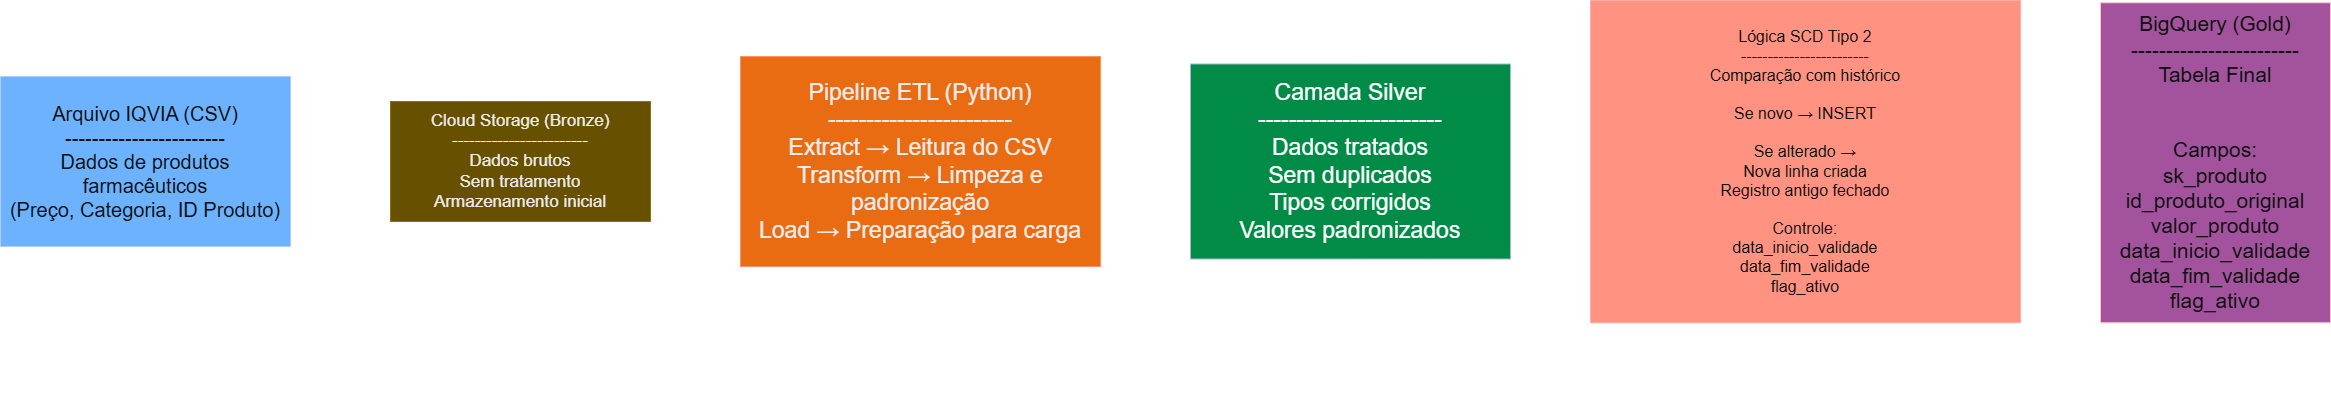

The diagram above was exported from draw.io. Its source (the exported page's mxGraphModel, read from the mxfile embedded in the PNG):
<mxGraphModel dx="4300" dy="2926" grid="1" gridSize="10" guides="1" tooltips="1" connect="1" arrows="1" fold="1" page="1" pageScale="1" pageWidth="827" pageHeight="1169" math="0" shadow="0">
  <root>
    <mxCell id="0" />
    <mxCell id="1" parent="0" />
    <mxCell id="eV0YhgL4oXHJW4cZt0Gm-2" edge="1" parent="1" source="fgvcGirMaCGpTqwVdfVA-10" style="edgeStyle=orthogonalEdgeStyle;rounded=0;orthogonalLoop=1;jettySize=auto;html=1;" target="fgvcGirMaCGpTqwVdfVA-15" value="">
      <mxGeometry relative="1" as="geometry" />
    </mxCell>
    <mxCell id="fgvcGirMaCGpTqwVdfVA-10" parent="1" style="whiteSpace=wrap;html=1;autosizeText=1;fontSize=17;fillColor=#e3c800;strokeColor=#B09500;fontColor=#000000;" value="&lt;div&gt;Cloud Storage (Bronze)&lt;/div&gt;&lt;div&gt;------------------------&lt;/div&gt;&lt;div&gt;Dados brutos&lt;/div&gt;&lt;div&gt;Sem tratamento&lt;/div&gt;&lt;div&gt;Armazenamento inicial&lt;/div&gt;" vertex="1">
      <mxGeometry height="120" width="260" x="170" y="-925" as="geometry" />
    </mxCell>
    <mxCell id="eV0YhgL4oXHJW4cZt0Gm-1" edge="1" parent="1" source="fgvcGirMaCGpTqwVdfVA-13" style="edgeStyle=orthogonalEdgeStyle;rounded=0;orthogonalLoop=1;jettySize=auto;html=1;" target="fgvcGirMaCGpTqwVdfVA-10" value="">
      <mxGeometry relative="1" as="geometry" />
    </mxCell>
    <mxCell id="fgvcGirMaCGpTqwVdfVA-13" parent="1" style="whiteSpace=wrap;html=1;autosizeText=1;fontSize=20;fillColor=#0050ef;fontColor=#ffffff;strokeColor=#001DBC;" value="&lt;div&gt;Arquivo IQVIA (CSV)&lt;/div&gt;&lt;div&gt;------------------------&lt;/div&gt;&lt;div&gt;Dados de produtos farmacêuticos&lt;/div&gt;&lt;div&gt;(Preço, Categoria, ID Produto)&lt;/div&gt;" vertex="1">
      <mxGeometry height="170" width="290" x="-220" y="-950" as="geometry" />
    </mxCell>
    <mxCell id="eV0YhgL4oXHJW4cZt0Gm-5" edge="1" parent="1" source="fgvcGirMaCGpTqwVdfVA-14" style="edgeStyle=orthogonalEdgeStyle;rounded=0;orthogonalLoop=1;jettySize=auto;html=1;" target="fgvcGirMaCGpTqwVdfVA-17" value="">
      <mxGeometry relative="1" as="geometry" />
    </mxCell>
    <mxCell id="fgvcGirMaCGpTqwVdfVA-14" parent="1" style="whiteSpace=wrap;html=1;autosizeText=1;fontSize=16;fillColor=#e51400;fontColor=#ffffff;strokeColor=#B20000;" value="&lt;div&gt;Lógica SCD Tipo 2&lt;/div&gt;&lt;div&gt;------------------------&lt;/div&gt;&lt;div&gt;Comparação com histórico&lt;/div&gt;&lt;div&gt;&lt;br&gt;&lt;/div&gt;&lt;div&gt;Se novo → INSERT&lt;/div&gt;&lt;div&gt;&lt;br&gt;&lt;/div&gt;&lt;div&gt;Se alterado →&lt;/div&gt;&lt;div&gt;Nova linha criada&lt;/div&gt;&lt;div&gt;Registro antigo fechado&lt;/div&gt;&lt;div&gt;&lt;br&gt;&lt;/div&gt;&lt;div&gt;Controle:&lt;/div&gt;&lt;div&gt;data_inicio_validade&lt;/div&gt;&lt;div&gt;data_fim_validade&lt;/div&gt;&lt;div&gt;flag_ativo&lt;/div&gt;" vertex="1">
      <mxGeometry height="322.5" width="430" x="1370" y="-1026.25" as="geometry" />
    </mxCell>
    <mxCell id="eV0YhgL4oXHJW4cZt0Gm-3" edge="1" parent="1" source="fgvcGirMaCGpTqwVdfVA-15" style="edgeStyle=orthogonalEdgeStyle;rounded=0;orthogonalLoop=1;jettySize=auto;html=1;" target="fgvcGirMaCGpTqwVdfVA-16" value="">
      <mxGeometry relative="1" as="geometry" />
    </mxCell>
    <mxCell id="fgvcGirMaCGpTqwVdfVA-15" parent="1" style="whiteSpace=wrap;html=1;autosizeText=1;fontSize=23;fillColor=#fa6800;fontColor=#000000;strokeColor=#C73500;" value="&lt;div&gt;Pipeline ETL (Python)&lt;/div&gt;&lt;div&gt;------------------------&lt;/div&gt;&lt;div&gt;Extract → Leitura do CSV&lt;/div&gt;&lt;div&gt;Transform → Limpeza e padronização&lt;/div&gt;&lt;div&gt;Load → Preparação para carga&lt;/div&gt;" vertex="1">
      <mxGeometry height="210" width="360" x="520" y="-970" as="geometry" />
    </mxCell>
    <mxCell id="eV0YhgL4oXHJW4cZt0Gm-4" edge="1" parent="1" source="fgvcGirMaCGpTqwVdfVA-16" style="edgeStyle=orthogonalEdgeStyle;rounded=0;orthogonalLoop=1;jettySize=auto;html=1;" target="fgvcGirMaCGpTqwVdfVA-14" value="">
      <mxGeometry relative="1" as="geometry" />
    </mxCell>
    <mxCell id="fgvcGirMaCGpTqwVdfVA-16" parent="1" style="whiteSpace=wrap;html=1;autosizeText=1;fontSize=23;fillColor=light-dark(#BAC8D3,#008B46);strokeColor=#23445d;" value="&lt;div&gt;Camada Silver&lt;/div&gt;&lt;div&gt;------------------------&lt;/div&gt;&lt;div&gt;Dados tratados&lt;/div&gt;&lt;div&gt;Sem duplicados&lt;/div&gt;&lt;div&gt;Tipos corrigidos&lt;/div&gt;&lt;div&gt;Valores padronizados&lt;/div&gt;" vertex="1">
      <mxGeometry height="195" width="320" x="970" y="-962.5" as="geometry" />
    </mxCell>
    <mxCell id="fgvcGirMaCGpTqwVdfVA-17" parent="1" style="whiteSpace=wrap;html=1;autosizeText=1;fontSize=21;fillColor=light-dark(#A20025,#A3539D);strokeColor=#6F0000;fontColor=#ffffff;" value="BigQuery (Gold)&#10;------------------------&#10;Tabela Final&#10;&#10;&#10;Campos:&#10;sk_produto&#10;id_produto_original&#10;valor_produto&#10;data_inicio_validade&#10;data_fim_validade&#10;flag_ativo" vertex="1">
      <mxGeometry height="320" width="230" x="1880" y="-1023.75" as="geometry" />
    </mxCell>
    <mxCell id="eV0YhgL4oXHJW4cZt0Gm-6" parent="1" style="text;whiteSpace=wrap;html=1;fontSize=8;fillColor=none;" value="&lt;font style=&quot;font-size: 19px;&quot;&gt;Histórico preservado&lt;br&gt;Sem perda de informação&lt;br&gt;Rastreabilidade temporal&lt;/font&gt;" vertex="1">
      <mxGeometry height="83.75" width="440" x="1370" y="-703.75" as="geometry" />
    </mxCell>
  </root>
</mxGraphModel>